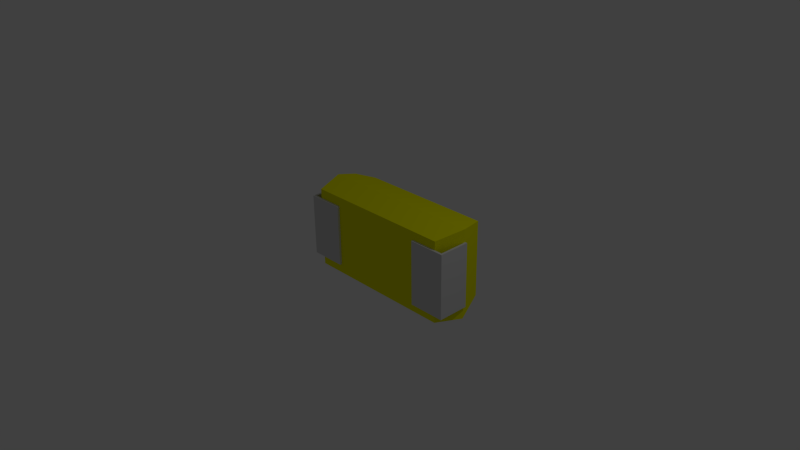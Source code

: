 # Source: 4u7F_35V_C.blend  (saved by Blender 2.69.0; exported with 4.5.12 LTS)
import bpy
from mathutils import Matrix  # noqa: F401  (used for matrix-valued properties, if any)

bpy.ops.wm.read_factory_settings(use_empty=True)
scene = bpy.context.scene
scene.name = 'Scene'

# ---- collections
col_collection_1 = bpy.data.collections.new('Collection 1'); scene.collection.children.link(col_collection_1)

# ---- materials (node trees are filled in below, after node groups)
mat_shape_007 = bpy.data.materials.new('Shape.007')
mat_shape_007.alpha_threshold = 0.0
mat_shape_007.use_transparent_shadow = False
mat_shape_007.diffuse_color = (0.6004, 0.04803, 0.04803, 1.0)
mat_shape_007.roughness = 0.5
mat_shape_007.line_color = (0.0, 0.0, 0.0, 1.0)
mat_shape_006 = bpy.data.materials.new('Shape.006')
mat_shape_006.alpha_threshold = 0.0
mat_shape_006.use_transparent_shadow = False
mat_shape_006.diffuse_color = (0.9, 0.7, 0.0, 1.0)
mat_shape_006.specular_color = (0.9, 0.7, 0.0)
mat_shape_006.roughness = 0.5
mat_shape_006.line_color = (0.0, 0.0, 0.0, 1.0)
mat_shape_005 = bpy.data.materials.new('Shape.005')
mat_shape_005.alpha_threshold = 0.0
mat_shape_005.use_transparent_shadow = False
mat_shape_005.diffuse_color = (0.9, 0.9, 0.0, 1.0)
mat_shape_005.specular_color = (0.9, 0.9, 0.0)
mat_shape_005.roughness = 0.5
mat_shape_005.line_color = (0.0, 0.0, 0.0, 1.0)
mat_shape_004 = bpy.data.materials.new('Shape.004')
mat_shape_004.alpha_threshold = 0.0
mat_shape_004.use_transparent_shadow = False
mat_shape_004.diffuse_color = (0.7, 0.7, 0.7, 1.0)
mat_shape_004.specular_color = (0.7, 0.7, 0.7)
mat_shape_004.roughness = 0.5
mat_shape_004.line_color = (0.0, 0.0, 0.0, 1.0)
mat_shape_003 = bpy.data.materials.new('Shape.003')
mat_shape_003.alpha_threshold = 0.0
mat_shape_003.use_transparent_shadow = False
mat_shape_003.diffuse_color = (0.7, 0.7, 0.7, 1.0)
mat_shape_003.specular_color = (0.7, 0.7, 0.7)
mat_shape_003.roughness = 0.5
mat_shape_003.line_color = (0.0, 0.0, 0.0, 1.0)
mat_shape_002 = bpy.data.materials.new('Shape.002')
mat_shape_002.alpha_threshold = 0.0
mat_shape_002.use_transparent_shadow = False
mat_shape_002.diffuse_color = (0.6004, 0.04803, 0.04803, 1.0)
mat_shape_002.roughness = 0.5
mat_shape_002.line_color = (0.0, 0.0, 0.0, 1.0)
mat_shape_001 = bpy.data.materials.new('Shape.001')
mat_shape_001.alpha_threshold = 0.0
mat_shape_001.use_transparent_shadow = False
mat_shape_001.diffuse_color = (0.6004, 0.04803, 0.04803, 1.0)
mat_shape_001.roughness = 0.5
mat_shape_001.line_color = (0.0, 0.0, 0.0, 1.0)
mat_shape = bpy.data.materials.new('Shape')
mat_shape.alpha_threshold = 0.0
mat_shape.use_transparent_shadow = False
mat_shape.diffuse_color = (0.6004, 0.04803, 0.04803, 1.0)
mat_shape.roughness = 0.5
mat_shape.line_color = (0.0, 0.0, 0.0, 1.0)

# ---- material node trees

# ---- world
world_world = bpy.data.worlds.new('World'); scene.world = world_world
world_world.color = (0.05088, 0.05088, 0.05088)
world_world.use_sun_shadow = False
world_world.sun_shadow_jitter_overblur = 0.0
world_world.cycles.sampling_method = 'MANUAL'
world_world.cycles.sample_map_resolution = 256

# ---- cameras
cam_camera = bpy.data.cameras.new('Camera')
cam_camera.clip_end = 100.0
cam_camera.lens = 35.0
cam_camera.sensor_width = 32.0
cam_camera.sensor_height = 18.0
cam_camera.ortho_scale = 7.314
cam_camera.dof.focus_distance = 0.0
cam_camera.dof.aperture_fstop = 128.0

# ---- lights
light_lamp = bpy.data.lights.new('Lamp', 'POINT')
light_lamp.transmission_factor = 0.0
light_lamp.cutoff_distance = 30.0
light_lamp.energy = 100.0
light_lamp.shadow_buffer_clip_start = 1.001
light_lamp.shadow_soft_size = 0.1
light_lamp.shadow_maximum_resolution = 0.006
light_lamp.use_absolute_resolution = True
light_lamp.cycles.use_multiple_importance_sampling = False

# ---- meshes
me_shapeindexedfaceset = bpy.data.meshes.new('ShapeIndexedFaceSet')
me_shapeindexedfaceset.from_pydata([(0.0, 0.0, 0.0), (0.5344, 0.5355, 0.8509), (0.7796, 0.5355, 0.851), (0.7796, -0.5355, 0.851), (0.5344, -0.5355, 0.8509)], [], [(1, 4, 3, 2)])
me_shapeindexedfaceset.materials.append(mat_shape_007)
me_shapeindexedfaceset.use_remesh_preserve_volume = False
me_shapeindexedfaceset.use_remesh_preserve_attributes = False
me_shapeindexedfaceset.use_mirror_vertex_groups = False
me_shapeindexedfaceset.update()
me_shapeindexedfaceset_007 = bpy.data.meshes.new('ShapeIndexedFaceSet.007')
me_shapeindexedfaceset_007.from_pydata([(0.0, 0.0, 0.0), (1.133, -0.5742, 0.6901), (1.133, 0.5742, 0.6901), (0.8982, -0.5355, 0.8511), (0.8982, 0.5355, 0.8511)], [], [(1, 2, 4, 3)])
me_shapeindexedfaceset_007.materials.append(mat_shape_006)
me_shapeindexedfaceset_007.use_remesh_preserve_volume = False
me_shapeindexedfaceset_007.use_remesh_preserve_attributes = False
me_shapeindexedfaceset_007.use_mirror_vertex_groups = False
me_shapeindexedfaceset_007.update()
me_shapeindexedfaceset_006 = bpy.data.meshes.new('ShapeIndexedFaceSet.006')
me_shapeindexedfaceset_006.from_pydata([(0.0, 0.0, 0.0), (-1.18, -0.63, 0.425), (-1.18, 0.63, 0.425), (1.18, 0.63, 0.425), (1.18, -0.63, 0.425), (-1.07, -0.567, 0.03), (-1.07, 0.567, 0.03), (1.07, 0.567, 0.03), (1.07, -0.567, 0.03), (-1.015, 0.5355, 0.85), (-1.015, -0.5355, 0.85), (1.133, -0.5742, 0.6901), (1.133, 0.5742, 0.6901), (0.8982, -0.5355, 0.8511), (0.8982, 0.5355, 0.8511), (0.5344, 0.5355, 0.8509), (0.7796, 0.5355, 0.851), (0.7796, -0.5355, 0.851), (0.5344, -0.5355, 0.8509)], [], [(1, 2, 6, 5), (1, 4, 11), (1, 11, 13), (1, 13, 17), (1, 17, 18), (1, 18, 10), (1, 5, 8, 4), (1, 10, 9, 2), (2, 3, 7, 6), (2, 9, 15), (2, 15, 16), (2, 16, 14), (2, 14, 12), (2, 12, 3), (3, 4, 8, 7), (3, 12, 11, 4), (5, 6, 7, 8), (9, 10, 18, 15), (13, 14, 16, 17)])
me_shapeindexedfaceset_006.materials.append(mat_shape_005)
me_shapeindexedfaceset_006.use_remesh_preserve_volume = False
me_shapeindexedfaceset_006.use_remesh_preserve_attributes = False
me_shapeindexedfaceset_006.use_mirror_vertex_groups = False
me_shapeindexedfaceset_006.update()
me_shapeindexedfaceset_005 = bpy.data.meshes.new('ShapeIndexedFaceSet.005')
me_shapeindexedfaceset_005.from_pydata([(0.0, 0.0, 0.0), (1.18, -0.435, 0.41), (1.18, 0.435, 0.41), (1.21, 0.435, 0.41), (1.21, -0.435, 0.41), (1.18, -0.435, 0.03), (1.18, 0.435, 0.03), (1.21, 0.435, 0.03), (1.21, -0.435, 0.03), (1.18, 0.435, 0.44), (1.18, -0.435, 0.44), (1.21, -0.435, 0.44), (1.21, 0.435, 0.44), (1.08, 0.435, 0.41), (1.08, -0.435, 0.41), (1.08, -0.435, 0.44), (1.08, 0.435, 0.44), (1.18, -0.435, 2.776e-17), (1.18, 0.435, 2.776e-17), (1.21, 0.435, 2.776e-17), (1.21, -0.435, 2.776e-17), (0.7, 0.435, 2.776e-17), (0.7, -0.435, 2.776e-17), (0.7, -0.435, 0.03), (0.7, 0.435, 0.03)], [], [(1, 2, 6, 5), (1, 4, 11, 10), (1, 5, 8, 4), (1, 10, 15, 14), (1, 14, 13, 2), (2, 3, 7, 6), (2, 9, 12, 3), (2, 13, 16, 9), (3, 4, 8, 7), (3, 12, 11, 4), (5, 6, 24, 23), (5, 17, 20, 8), (5, 23, 22, 17), (6, 7, 19, 18), (6, 18, 21, 24), (7, 8, 20, 19), (9, 10, 11, 12), (9, 16, 15, 10), (13, 14, 15, 16), (17, 18, 19, 20), (17, 22, 21, 18), (21, 22, 23, 24)])
me_shapeindexedfaceset_005.materials.append(mat_shape_004)
me_shapeindexedfaceset_005.use_remesh_preserve_volume = False
me_shapeindexedfaceset_005.use_remesh_preserve_attributes = False
me_shapeindexedfaceset_005.use_mirror_vertex_groups = False
me_shapeindexedfaceset_005.update()
me_shapeindexedfaceset_004 = bpy.data.meshes.new('ShapeIndexedFaceSet.004')
me_shapeindexedfaceset_004.from_pydata([(0.0, 0.0, 0.0), (-1.18, 0.45, 0.41), (-1.18, -0.45, 0.41), (-1.21, -0.45, 0.41), (-1.21, 0.45, 0.41), (-1.18, 0.45, 0.03), (-1.18, -0.45, 0.03), (-1.21, -0.45, 0.03), (-1.21, 0.45, 0.03), (-1.18, -0.45, 0.44), (-1.18, 0.45, 0.44), (-1.21, 0.45, 0.44), (-1.21, -0.45, 0.44), (-1.08, -0.45, 0.41), (-1.08, 0.45, 0.41), (-1.08, 0.45, 0.44), (-1.08, -0.45, 0.44), (-1.18, 0.45, 2.776e-17), (-1.18, -0.45, 2.776e-17), (-1.21, -0.45, 2.776e-17), (-1.21, 0.45, 2.776e-17), (-0.7, -0.45, 2.776e-17), (-0.7, 0.45, 2.776e-17), (-0.7, 0.45, 0.03), (-0.7, -0.45, 0.03)], [], [(1, 2, 6, 5), (1, 4, 11, 10), (1, 5, 8, 4), (1, 10, 15, 14), (1, 14, 13, 2), (2, 3, 7, 6), (2, 9, 12, 3), (2, 13, 16, 9), (3, 4, 8, 7), (3, 12, 11, 4), (5, 6, 24, 23), (5, 17, 20, 8), (5, 23, 22, 17), (6, 7, 19, 18), (6, 18, 21, 24), (7, 8, 20, 19), (9, 10, 11, 12), (9, 16, 15, 10), (13, 14, 15, 16), (17, 18, 19, 20), (17, 22, 21, 18), (21, 22, 23, 24)])
me_shapeindexedfaceset_004.materials.append(mat_shape_003)
me_shapeindexedfaceset_004.use_remesh_preserve_volume = False
me_shapeindexedfaceset_004.use_remesh_preserve_attributes = False
me_shapeindexedfaceset_004.use_mirror_vertex_groups = False
me_shapeindexedfaceset_004.update()
me_shapeindexedfaceset_003 = bpy.data.meshes.new('ShapeIndexedFaceSet.003')
me_shapeindexedfaceset_003.from_pydata([(0.0, 0.0, 0.0), (-0.5393, 0.2752, 0.8642), (-0.5588, 0.3336, 0.8642), (-0.6077, 0.3686, 0.8642), (-0.6733, 0.3794, 0.8642), (-0.7189, 0.3794, 0.8642), (-0.814, 0.3528, 0.8642), (-0.8529, 0.2752, 0.8642), (-0.8334, 0.2169, 0.8642), (-0.7845, 0.1818, 0.8642), (-0.7189, 0.171, 0.8642), (-0.6733, 0.171, 0.8642), (-0.5782, 0.1977, 0.8642), (-0.6699, 0.3314, 0.8642), (-0.6099, 0.3161, 0.8642), (-0.5873, 0.2752, 0.8642), (-0.6099, 0.2344, 0.8642), (-0.6699, 0.219, 0.8642), (-0.7223, 0.219, 0.8642), (-0.7823, 0.2344, 0.8642), (-0.8049, 0.2752, 0.8642), (-0.7823, 0.3161, 0.8642), (-0.7223, 0.3314, 0.8642), (-0.5393, 0.2752, 0.8162), (-0.5588, 0.3336, 0.8162), (-0.6077, 0.3686, 0.8162), (-0.6733, 0.3794, 0.8162), (-0.7189, 0.3794, 0.8162), (-0.814, 0.3528, 0.8162), (-0.8529, 0.2752, 0.8162), (-0.8334, 0.2169, 0.8162), (-0.7845, 0.1818, 0.8162), (-0.7189, 0.171, 0.8162), (-0.6733, 0.171, 0.8162), (-0.5782, 0.1977, 0.8162), (-0.6699, 0.3314, 0.8162), (-0.6099, 0.3161, 0.8162), (-0.5873, 0.2752, 0.8162), (-0.6099, 0.2344, 0.8162), (-0.6699, 0.219, 0.8162), (-0.7223, 0.219, 0.8162), (-0.7823, 0.2344, 0.8162), (-0.8049, 0.2752, 0.8162), (-0.7823, 0.3161, 0.8162), (-0.7223, 0.3314, 0.8162), (-0.8049, 0.00246, 0.8642), (-0.8022, 0.03704, 0.8642), (-0.7965, 0.05577, 0.8642), (-0.7907, 0.06561, 0.8642), (-0.7881, 0.07546, 0.8642), (-0.795, 0.09251, 0.8642), (-0.8121, 0.09947, 0.8642), (-0.8416, 0.07234, 0.8642), (-0.8529, 0.00102, 0.8642), (-0.8443, -0.05973, 0.8642), (-0.821, -0.09839, 0.8642), (-0.7909, -0.1171, 0.8642), (-0.7583, -0.1229, 0.8642), (-0.6858, -0.06862, 0.8642), (-0.6572, -0.1022, 0.8642), (-0.6229, -0.1123, 0.8642), (-0.5633, -0.0847, 0.8642), (-0.5393, -0.01339, 0.8642), (-0.5556, 0.05529, 0.8642), (-0.5926, 0.08554, 0.8642), (-0.6094, 0.07858, 0.8642), (-0.6166, 0.06201, 0.8642), (-0.6121, 0.04784, 0.8642), (-0.602, 0.03752, 0.8642), (-0.5919, 0.02071, 0.8642), (-0.5873, -0.01051, 0.8642), (-0.5972, -0.04989, 0.8642), (-0.6238, -0.06429, 0.8642), (-0.6505, -0.05133, 0.8642), (-0.6618, -0.02059, 0.8642), (-0.6618, -0.001382, 0.8642), (-0.6685, 0.01663, 0.8642), (-0.6858, 0.02359, 0.8642), (-0.7079, -0.001382, 0.8642), (-0.7232, -0.05565, 0.8642), (-0.7578, -0.07486, 0.8642), (-0.8049, 0.00246, 0.8162), (-0.8022, 0.03704, 0.8162), (-0.7965, 0.05577, 0.8162), (-0.7907, 0.06561, 0.8162), (-0.7881, 0.07546, 0.8162), (-0.795, 0.09251, 0.8162), (-0.8121, 0.09947, 0.8162), (-0.8416, 0.07234, 0.8162), (-0.8529, 0.00102, 0.8162), (-0.8443, -0.05973, 0.8162), (-0.821, -0.09839, 0.8162), (-0.7909, -0.1171, 0.8162), (-0.7583, -0.1229, 0.8162), (-0.6858, -0.06862, 0.8162), (-0.6572, -0.1022, 0.8162), (-0.6229, -0.1123, 0.8162), (-0.5633, -0.0847, 0.8162), (-0.5393, -0.01339, 0.8162), (-0.5556, 0.05529, 0.8162), (-0.5926, 0.08554, 0.8162), (-0.6094, 0.07858, 0.8162), (-0.6166, 0.06201, 0.8162), (-0.6121, 0.04784, 0.8162), (-0.602, 0.03752, 0.8162), (-0.5919, 0.02071, 0.8162), (-0.5873, -0.01051, 0.8162), (-0.5972, -0.04989, 0.8162), (-0.6238, -0.06429, 0.8162), (-0.6505, -0.05133, 0.8162), (-0.6618, -0.02059, 0.8162), (-0.6618, -0.001382, 0.8162), (-0.6685, 0.01663, 0.8162), (-0.6858, 0.02359, 0.8162), (-0.7079, -0.001382, 0.8162), (-0.7232, -0.05565, 0.8162), (-0.7578, -0.07486, 0.8162), (-0.571, -0.3909, 0.8642), (-0.552, -0.3827, 0.8642), (-0.547, -0.3592, 0.8642), (-0.547, -0.2141, 0.8642), (-0.6834, -0.2141, 0.8642), (-0.7026, -0.2209, 0.8642), (-0.7103, -0.2381, 0.8642), (-0.7002, -0.2655, 0.8642), (-0.6901, -0.3092, 0.8642), (-0.7064, -0.3481, 0.8642), (-0.7492, -0.363, 0.8642), (-0.7912, -0.3452, 0.8642), (-0.8049, -0.29, 0.8642), (-0.8013, -0.2542, 0.8642), (-0.7933, -0.235, 0.8642), (-0.7854, -0.2245, 0.8642), (-0.7818, -0.2127, 0.8642), (-0.7888, -0.1959, 0.8642), (-0.8054, -0.1887, 0.8642), (-0.8392, -0.218, 0.8642), (-0.8529, -0.2905, 0.8642), (-0.8457, -0.3421, 0.8642), (-0.8279, -0.3772, 0.8642), (-0.8027, -0.3978, 0.8642), (-0.7751, -0.4084, 0.8642), (-0.7487, -0.411, 0.8642), (-0.6723, -0.3822, 0.8642), (-0.6421, -0.3097, 0.8642), (-0.6502, -0.2622, 0.8642), (-0.595, -0.2622, 0.8642), (-0.595, -0.3592, 0.8642), (-0.571, -0.3909, 0.8162), (-0.552, -0.3827, 0.8162), (-0.547, -0.3592, 0.8162), (-0.547, -0.2141, 0.8162), (-0.6834, -0.2141, 0.8162), (-0.7026, -0.2209, 0.8162), (-0.7103, -0.2381, 0.8162), (-0.7002, -0.2655, 0.8162), (-0.6901, -0.3092, 0.8162), (-0.7064, -0.3481, 0.8162), (-0.7492, -0.363, 0.8162), (-0.7912, -0.3452, 0.8162), (-0.8049, -0.29, 0.8162), (-0.8013, -0.2542, 0.8162), (-0.7933, -0.235, 0.8162), (-0.7854, -0.2245, 0.8162), (-0.7818, -0.2127, 0.8162), (-0.7888, -0.1959, 0.8162), (-0.8054, -0.1887, 0.8162), (-0.8392, -0.218, 0.8162), (-0.8529, -0.2905, 0.8162), (-0.8457, -0.3421, 0.8162), (-0.8279, -0.3772, 0.8162), (-0.8027, -0.3978, 0.8162), (-0.7751, -0.4084, 0.8162), (-0.7487, -0.411, 0.8162), (-0.6723, -0.3822, 0.8162), (-0.6421, -0.3097, 0.8162), (-0.6502, -0.2622, 0.8162), (-0.595, -0.2622, 0.8162), (-0.595, -0.3592, 0.8162)], [], [(1, 2, 14, 15), (1, 12, 34, 23), (1, 15, 16, 12), (1, 23, 24, 2), (2, 3, 14), (2, 24, 25, 3), (3, 4, 13, 14), (3, 25, 26, 4), (4, 5, 22, 13), (4, 26, 27, 5), (5, 6, 21, 22), (5, 27, 28, 6), (6, 7, 20, 21), (6, 28, 29, 7), (7, 8, 19, 20), (7, 29, 30, 8), (8, 9, 19), (8, 30, 31, 9), (9, 10, 18, 19), (9, 31, 32, 10), (10, 11, 17, 18), (10, 32, 33, 11), (11, 12, 16, 17), (11, 33, 34, 12), (13, 22, 44, 35), (13, 35, 36, 14), (14, 36, 37, 15), (15, 37, 38, 16), (16, 38, 39, 17), (17, 39, 40, 18), (18, 40, 41, 19), (19, 41, 42, 20), (20, 42, 43, 21), (21, 43, 44, 22), (23, 34, 38, 37), (23, 37, 36, 24), (24, 36, 25), (25, 36, 35, 26), (26, 35, 44, 27), (27, 44, 43, 28), (28, 43, 42, 29), (29, 42, 41, 30), (30, 41, 31), (31, 41, 40, 32), (32, 40, 39, 33), (33, 39, 38, 34), (45, 46, 52, 53), (45, 53, 54), (45, 54, 55, 80), (45, 80, 116, 81), (45, 81, 82, 46), (46, 47, 52), (46, 82, 83, 47), (47, 48, 51, 52), (47, 83, 84, 48), (48, 49, 50, 51), (48, 84, 85, 49), (49, 85, 86, 50), (50, 86, 87, 51), (51, 87, 88, 52), (52, 88, 89, 53), (53, 89, 90, 54), (54, 90, 91, 55), (55, 56, 57, 80), (55, 91, 92, 56), (56, 92, 93, 57), (57, 58, 79, 80), (57, 93, 94, 58), (58, 59, 73, 74), (58, 74, 78, 79), (58, 94, 95, 59), (59, 60, 72, 73), (59, 95, 96, 60), (60, 61, 71, 72), (60, 96, 97, 61), (61, 62, 70, 71), (61, 97, 98, 62), (62, 63, 69, 70), (62, 98, 99, 63), (63, 64, 67, 68), (63, 68, 69), (63, 99, 100, 64), (64, 65, 66, 67), (64, 100, 101, 65), (65, 101, 102, 66), (66, 102, 103, 67), (67, 103, 104, 68), (68, 104, 105, 69), (69, 105, 106, 70), (70, 106, 107, 71), (71, 107, 108, 72), (72, 108, 109, 73), (73, 109, 110, 74), (74, 75, 78), (74, 110, 111, 75), (75, 76, 77, 78), (75, 111, 112, 76), (76, 112, 113, 77), (77, 113, 114, 78), (78, 114, 115, 79), (79, 115, 116, 80), (81, 89, 88, 82), (81, 90, 89), (81, 116, 91, 90), (82, 88, 83), (83, 88, 87, 84), (84, 87, 86, 85), (91, 116, 93, 92), (93, 116, 115, 94), (94, 110, 109, 95), (94, 115, 114, 110), (95, 109, 108, 96), (96, 108, 107, 97), (97, 107, 106, 98), (98, 106, 105, 99), (99, 104, 103, 100), (99, 105, 104), (100, 103, 102, 101), (110, 114, 111), (111, 114, 113, 112), (117, 118, 119, 147), (117, 147, 178, 148), (117, 148, 149, 118), (118, 149, 150, 119), (119, 120, 146, 147), (119, 150, 151, 120), (120, 121, 145, 146), (120, 151, 152, 121), (121, 122, 123), (121, 123, 124, 145), (121, 152, 153, 122), (122, 153, 154, 123), (123, 154, 155, 124), (124, 125, 144, 145), (124, 155, 156, 125), (125, 126, 143, 144), (125, 156, 157, 126), (126, 127, 142, 143), (126, 157, 158, 127), (127, 128, 140, 141), (127, 141, 142), (127, 158, 159, 128), (128, 129, 137, 138), (128, 138, 139, 140), (128, 159, 160, 129), (129, 130, 136, 137), (129, 160, 161, 130), (130, 131, 136), (130, 161, 162, 131), (131, 132, 135, 136), (131, 162, 163, 132), (132, 133, 134, 135), (132, 163, 164, 133), (133, 164, 165, 134), (134, 165, 166, 135), (135, 166, 167, 136), (136, 167, 168, 137), (137, 168, 169, 138), (138, 169, 170, 139), (139, 170, 171, 140), (140, 171, 172, 141), (141, 172, 173, 142), (142, 173, 174, 143), (143, 174, 175, 144), (144, 175, 176, 145), (145, 176, 177, 146), (146, 177, 178, 147), (148, 178, 150, 149), (150, 178, 177, 151), (151, 177, 176, 152), (152, 154, 153), (152, 176, 155, 154), (155, 176, 175, 156), (156, 175, 174, 157), (157, 174, 173, 158), (158, 172, 171, 159), (158, 173, 172), (159, 169, 168, 160), (159, 171, 170, 169), (160, 168, 167, 161), (161, 167, 162), (162, 167, 166, 163), (163, 166, 165, 164)])
me_shapeindexedfaceset_003.materials.append(mat_shape_002)
me_shapeindexedfaceset_003.use_remesh_preserve_volume = False
me_shapeindexedfaceset_003.use_remesh_preserve_attributes = False
me_shapeindexedfaceset_003.use_mirror_vertex_groups = False
me_shapeindexedfaceset_003.update()
me_shapeindexedfaceset_002 = bpy.data.meshes.new('ShapeIndexedFaceSet.002')
me_shapeindexedfaceset_002.from_pydata([(0.0, 0.0, 0.0), (0.03645, 0.2962, 0.8589), (0.01328, 0.2656, 0.8589), (0.01328, 0.2044, 0.8589), (0.03645, 0.1734, 0.8589), (0.05962, 0.2017, 0.8589), (0.07723, 0.2017, 0.8589), (0.1004, 0.1734, 0.8589), (0.1236, 0.2017, 0.8589), (0.3015, 0.2017, 0.8589), (0.3015, 0.2624, 0.8589), (0.1157, 0.374, 0.8589), (0.07723, 0.374, 0.8589), (0.07723, 0.248, 0.8589), (0.05962, 0.248, 0.8589), (0.05962, 0.2656, 0.8589), (0.1236, 0.248, 0.8589), (0.1236, 0.3175, 0.8589), (0.2357, 0.248, 0.8589), (0.03645, 0.2962, 0.8125), (0.01328, 0.2656, 0.8125), (0.01328, 0.2044, 0.8125), (0.03645, 0.1734, 0.8125), (0.05962, 0.2017, 0.8125), (0.07723, 0.2017, 0.8125), (0.1004, 0.1734, 0.8125), (0.1236, 0.2017, 0.8125), (0.3015, 0.2017, 0.8125), (0.3015, 0.2624, 0.8125), (0.1157, 0.374, 0.8125), (0.07723, 0.374, 0.8125), (0.07723, 0.248, 0.8125), (0.05962, 0.248, 0.8125), (0.05962, 0.2656, 0.8125), (0.1236, 0.248, 0.8125), (0.1236, 0.3175, 0.8125), (0.2357, 0.248, 0.8125), (0.2301, 0.07284, 0.8589), (0.2552, 0.04968, 0.8589), (0.2552, -0.05597, 0.8589), (0.05082, 0.01353, 0.8589), (0.03506, 0.01678, 0.8589), (0.01954, 0.009595, 0.8589), (0.01282, -0.006854, 0.8589), (0.01792, -0.02099, 0.8589), (0.03552, -0.03095, 0.8589), (0.2556, -0.1046, 0.8589), (0.3015, -0.1046, 0.8589), (0.3015, 0.09601, 0.8589), (0.2607, 0.09601, 0.8589), (0.2301, 0.07284, 0.8125), (0.2552, 0.04968, 0.8125), (0.2552, -0.05597, 0.8125), (0.05082, 0.01353, 0.8125), (0.03506, 0.01678, 0.8125), (0.01954, 0.009595, 0.8125), (0.01282, -0.006854, 0.8125), (0.01792, -0.02099, 0.8125), (0.03552, -0.03095, 0.8125), (0.2556, -0.1046, 0.8125), (0.3015, -0.1046, 0.8125), (0.3015, 0.09601, 0.8125), (0.2607, 0.09601, 0.8125), (0.2783, -0.3729, 0.8589), (0.2966, -0.365, 0.8589), (0.3015, -0.3423, 0.8589), (0.3015, -0.2024, 0.8589), (0.1699, -0.2024, 0.8589), (0.1514, -0.2089, 0.8589), (0.144, -0.2256, 0.8589), (0.1537, -0.252, 0.8589), (0.1634, -0.2941, 0.8589), (0.1477, -0.3317, 0.8589), (0.1064, -0.346, 0.8589), (0.06587, -0.3289, 0.8589), (0.05267, -0.2756, 0.8589), (0.05614, -0.2411, 0.8589), (0.06379, -0.2225, 0.8589), (0.07143, -0.2124, 0.8589), (0.07491, -0.201, 0.8589), (0.06819, -0.1848, 0.8589), (0.05221, -0.1778, 0.8589), (0.01954, -0.2061, 0.8589), (0.006332, -0.2761, 0.8589), (0.01328, -0.3259, 0.8589), (0.03043, -0.3597, 0.8589), (0.05475, -0.3796, 0.8589), (0.0814, -0.3898, 0.8589), (0.1069, -0.3924, 0.8589), (0.1806, -0.3646, 0.8589), (0.2097, -0.2946, 0.8589), (0.2019, -0.2487, 0.8589), (0.2552, -0.2487, 0.8589), (0.2552, -0.3423, 0.8589), (0.2783, -0.3729, 0.8125), (0.2966, -0.365, 0.8125), (0.3015, -0.3423, 0.8125), (0.3015, -0.2024, 0.8125), (0.1699, -0.2024, 0.8125), (0.1514, -0.2089, 0.8125), (0.144, -0.2256, 0.8125), (0.1537, -0.252, 0.8125), (0.1634, -0.2941, 0.8125), (0.1477, -0.3317, 0.8125), (0.1064, -0.346, 0.8125), (0.06587, -0.3289, 0.8125), (0.05267, -0.2756, 0.8125), (0.05614, -0.2411, 0.8125), (0.06379, -0.2225, 0.8125), (0.07143, -0.2124, 0.8125), (0.07491, -0.201, 0.8125), (0.06819, -0.1848, 0.8125), (0.05221, -0.1778, 0.8125), (0.01954, -0.2061, 0.8125), (0.006332, -0.2761, 0.8125), (0.01328, -0.3259, 0.8125), (0.03043, -0.3597, 0.8125), (0.05475, -0.3796, 0.8125), (0.0814, -0.3898, 0.8125), (0.1069, -0.3924, 0.8125), (0.1806, -0.3646, 0.8125), (0.2097, -0.2946, 0.8125), (0.2019, -0.2487, 0.8125), (0.2552, -0.2487, 0.8125), (0.2552, -0.3423, 0.8125)], [], [(1, 2, 14, 15), (1, 15, 33, 19), (1, 19, 20, 2), (2, 3, 5, 14), (2, 20, 21, 3), (3, 4, 5), (3, 21, 22, 4), (4, 22, 23, 5), (5, 6, 13, 14), (5, 23, 24, 6), (6, 7, 8), (6, 8, 16, 13), (6, 24, 25, 7), (7, 25, 26, 8), (8, 9, 18, 16), (8, 26, 27, 9), (9, 10, 18), (9, 27, 28, 10), (10, 11, 17, 18), (10, 28, 29, 11), (11, 12, 17), (11, 29, 30, 12), (12, 13, 16, 17), (12, 30, 31, 13), (13, 31, 32, 14), (14, 32, 33, 15), (16, 18, 36, 34), (16, 34, 35, 17), (17, 35, 36, 18), (19, 33, 32, 20), (20, 32, 23, 21), (21, 23, 22), (23, 32, 31, 24), (24, 26, 25), (24, 31, 34, 26), (26, 34, 36, 27), (27, 36, 28), (28, 36, 35, 29), (29, 35, 30), (30, 35, 34, 31), (37, 38, 48, 49), (37, 49, 62, 50), (37, 50, 51, 38), (38, 39, 47, 48), (38, 51, 52, 39), (39, 40, 45, 46), (39, 46, 47), (39, 52, 53, 40), (40, 41, 44, 45), (40, 53, 54, 41), (41, 42, 43, 44), (41, 54, 55, 42), (42, 55, 56, 43), (43, 56, 57, 44), (44, 57, 58, 45), (45, 58, 59, 46), (46, 59, 60, 47), (47, 60, 61, 48), (48, 61, 62, 49), (50, 62, 61, 51), (51, 61, 60, 52), (52, 59, 58, 53), (52, 60, 59), (53, 58, 57, 54), (54, 57, 56, 55), (63, 64, 65, 93), (63, 93, 124, 94), (63, 94, 95, 64), (64, 95, 96, 65), (65, 66, 92, 93), (65, 96, 97, 66), (66, 67, 91, 92), (66, 97, 98, 67), (67, 68, 69), (67, 69, 70, 91), (67, 98, 99, 68), (68, 99, 100, 69), (69, 100, 101, 70), (70, 71, 90, 91), (70, 101, 102, 71), (71, 72, 89, 90), (71, 102, 103, 72), (72, 73, 88, 89), (72, 103, 104, 73), (73, 74, 86, 87), (73, 87, 88), (73, 104, 105, 74), (74, 75, 83, 84), (74, 84, 85, 86), (74, 105, 106, 75), (75, 76, 82, 83), (75, 106, 107, 76), (76, 77, 82), (76, 107, 108, 77), (77, 78, 81, 82), (77, 108, 109, 78), (78, 79, 80, 81), (78, 109, 110, 79), (79, 110, 111, 80), (80, 111, 112, 81), (81, 112, 113, 82), (82, 113, 114, 83), (83, 114, 115, 84), (84, 115, 116, 85), (85, 116, 117, 86), (86, 117, 118, 87), (87, 118, 119, 88), (88, 119, 120, 89), (89, 120, 121, 90), (90, 121, 122, 91), (91, 122, 123, 92), (92, 123, 124, 93), (94, 124, 96, 95), (96, 124, 123, 97), (97, 123, 122, 98), (98, 100, 99), (98, 122, 101, 100), (101, 122, 121, 102), (102, 121, 120, 103), (103, 120, 119, 104), (104, 118, 117, 105), (104, 119, 118), (105, 115, 114, 106), (105, 117, 116, 115), (106, 114, 113, 107), (107, 113, 108), (108, 113, 112, 109), (109, 112, 111, 110)])
me_shapeindexedfaceset_002.materials.append(mat_shape_001)
me_shapeindexedfaceset_002.use_remesh_preserve_volume = False
me_shapeindexedfaceset_002.use_remesh_preserve_attributes = False
me_shapeindexedfaceset_002.use_mirror_vertex_groups = False
me_shapeindexedfaceset_002.update()
me_shapeindexedfaceset_001 = bpy.data.meshes.new('ShapeIndexedFaceSet.001')
me_shapeindexedfaceset_001.from_pydata([(0.0, 0.0, 0.0), (-0.3567, 0.3011, 0.8523), (-0.3542, 0.3346, 0.8523), (-0.3486, 0.3526, 0.8523), (-0.343, 0.3622, 0.8523), (-0.3405, 0.3717, 0.8523), (-0.3472, 0.3881, 0.8523), (-0.3637, 0.3949, 0.8523), (-0.3922, 0.3687, 0.8523), (-0.4031, 0.2998, 0.8523), (-0.3948, 0.2411, 0.8523), (-0.3722, 0.2037, 0.8523), (-0.3432, 0.1856, 0.8523), (-0.3117, 0.18, 0.8523), (-0.2416, 0.2325, 0.8523), (-0.214, 0.2, 0.8523), (-0.1808, 0.1902, 0.8523), (-0.1233, 0.2169, 0.8523), (-0.1001, 0.2858, 0.8523), (-0.1159, 0.3522, 0.8523), (-0.1516, 0.3814, 0.8523), (-0.1679, 0.3747, 0.8523), (-0.1748, 0.3587, 0.8523), (-0.1704, 0.345, 0.8523), (-0.1607, 0.335, 0.8523), (-0.1509, 0.3188, 0.8523), (-0.1465, 0.2886, 0.8523), (-0.156, 0.2506, 0.8523), (-0.1818, 0.2366, 0.8523), (-0.2075, 0.2492, 0.8523), (-0.2184, 0.2789, 0.8523), (-0.2184, 0.2974, 0.8523), (-0.2249, 0.3148, 0.8523), (-0.2416, 0.3216, 0.8523), (-0.263, 0.2974, 0.8523), (-0.2778, 0.245, 0.8523), (-0.3112, 0.2264, 0.8523), (-0.3567, 0.3011, 0.8059), (-0.3542, 0.3346, 0.8059), (-0.3486, 0.3526, 0.8059), (-0.343, 0.3622, 0.8059), (-0.3405, 0.3717, 0.8059), (-0.3472, 0.3881, 0.8059), (-0.3637, 0.3949, 0.8059), (-0.3922, 0.3687, 0.8059), (-0.4031, 0.2998, 0.8059), (-0.3948, 0.2411, 0.8059), (-0.3722, 0.2037, 0.8059), (-0.3432, 0.1856, 0.8059), (-0.3117, 0.18, 0.8059), (-0.2416, 0.2325, 0.8059), (-0.214, 0.2, 0.8059), (-0.1808, 0.1902, 0.8059), (-0.1233, 0.2169, 0.8059), (-0.1001, 0.2858, 0.8059), (-0.1159, 0.3522, 0.8059), (-0.1516, 0.3814, 0.8059), (-0.1679, 0.3747, 0.8059), (-0.1748, 0.3587, 0.8059), (-0.1704, 0.345, 0.8059), (-0.1607, 0.335, 0.8059), (-0.1509, 0.3188, 0.8059), (-0.1465, 0.2886, 0.8059), (-0.156, 0.2506, 0.8059), (-0.1818, 0.2366, 0.8059), (-0.2075, 0.2492, 0.8059), (-0.2184, 0.2789, 0.8059), (-0.2184, 0.2974, 0.8059), (-0.2249, 0.3148, 0.8059), (-0.2416, 0.3216, 0.8059), (-0.263, 0.2974, 0.8059), (-0.2778, 0.245, 0.8059), (-0.3112, 0.2264, 0.8059), (-0.1307, -0.07887, 0.8523), (-0.1124, -0.07099, 0.8523), (-0.1075, -0.04825, 0.8523), (-0.1075, 0.09188, 0.8523), (-0.2393, 0.09188, 0.8523), (-0.2579, 0.08538, 0.8523), (-0.2653, 0.06868, 0.8523), (-0.2556, 0.04223, 0.8523), (-0.2458, 6.56e-06, 0.8523), (-0.2616, -0.03758, 0.8523), (-0.3029, -0.05196, 0.8523), (-0.3435, -0.03479, 0.8523), (-0.3567, 0.01857, 0.8523), (-0.3532, 0.05313, 0.8523), (-0.3456, 0.07169, 0.8523), (-0.3379, 0.0819, 0.8523), (-0.3344, 0.09327, 0.8523), (-0.3412, 0.1095, 0.8523), (-0.3572, 0.1165, 0.8523), (-0.3899, 0.08817, 0.8523), (-0.4031, 0.0181, 0.8523), (-0.3961, -0.03178, 0.8523), (-0.379, -0.06565, 0.8523), (-0.3546, -0.0856, 0.8523), (-0.3279, -0.09581, 0.8523), (-0.3024, -0.09836, 0.8523), (-0.2286, -0.07052, 0.8523), (-0.1994, -0.0004574, 0.8523), (-0.2073, 0.04548, 0.8523), (-0.1539, 0.04548, 0.8523), (-0.1539, -0.04825, 0.8523), (-0.1307, -0.07887, 0.8059), (-0.1124, -0.07099, 0.8059), (-0.1075, -0.04825, 0.8059), (-0.1075, 0.09188, 0.8059), (-0.2393, 0.09188, 0.8059), (-0.2579, 0.08538, 0.8059), (-0.2653, 0.06868, 0.8059), (-0.2556, 0.04223, 0.8059), (-0.2458, 6.56e-06, 0.8059), (-0.2616, -0.03758, 0.8059), (-0.3029, -0.05196, 0.8059), (-0.3435, -0.03479, 0.8059), (-0.3567, 0.01857, 0.8059), (-0.3532, 0.05313, 0.8059), (-0.3456, 0.07169, 0.8059), (-0.3379, 0.0819, 0.8059), (-0.3344, 0.09327, 0.8059), (-0.3412, 0.1095, 0.8059), (-0.3572, 0.1165, 0.8059), (-0.3899, 0.08817, 0.8059), (-0.4031, 0.0181, 0.8059), (-0.3961, -0.03178, 0.8059), (-0.379, -0.06565, 0.8059), (-0.3546, -0.0856, 0.8059), (-0.3279, -0.09581, 0.8059), (-0.3024, -0.09836, 0.8059), (-0.2286, -0.07052, 0.8059), (-0.1994, -0.0004574, 0.8059), (-0.2073, 0.04548, 0.8059), (-0.1539, 0.04548, 0.8059), (-0.1539, -0.04825, 0.8059), (-0.1488, -0.2682, 0.8523), (-0.1256, -0.2376, 0.8523), (-0.1256, -0.168, 0.8523), (-0.1305, -0.1452, 0.8523), (-0.1488, -0.1373, 0.8523), (-0.172, -0.168, 0.8523), (-0.172, -0.1749, 0.8523), (-0.3497, -0.1749, 0.8523), (-0.3497, -0.168, 0.8523), (-0.3729, -0.1373, 0.8523), (-0.3961, -0.168, 0.8523), (-0.3961, -0.2376, 0.8523), (-0.3729, -0.2682, 0.8523), (-0.3497, -0.2376, 0.8523), (-0.3497, -0.2213, 0.8523), (-0.2996, -0.2213, 0.8523), (-0.276, -0.2492, 0.8523), (-0.3145, -0.2916, 0.8523), (-0.3961, -0.329, 0.8523), (-0.3961, -0.38, 0.8523), (-0.3729, -0.4106, 0.8523), (-0.3497, -0.38, 0.8523), (-0.3497, -0.3652, 0.8523), (-0.243, -0.2867, 0.8523), (-0.172, -0.3684, 0.8523), (-0.1488, -0.3972, 0.8523), (-0.1256, -0.3666, 0.8523), (-0.1256, -0.3202, 0.8523), (-0.1493, -0.2895, 0.8523), (-0.1702, -0.3039, 0.8523), (-0.2412, -0.2213, 0.8523), (-0.172, -0.2213, 0.8523), (-0.172, -0.2376, 0.8523), (-0.1488, -0.2682, 0.8059), (-0.1256, -0.2376, 0.8059), (-0.1256, -0.168, 0.8059), (-0.1305, -0.1452, 0.8059), (-0.1488, -0.1373, 0.8059), (-0.172, -0.168, 0.8059), (-0.172, -0.1749, 0.8059), (-0.3497, -0.1749, 0.8059), (-0.3497, -0.168, 0.8059), (-0.3729, -0.1373, 0.8059), (-0.3961, -0.168, 0.8059), (-0.3961, -0.2376, 0.8059), (-0.3729, -0.2682, 0.8059), (-0.3497, -0.2376, 0.8059), (-0.3497, -0.2213, 0.8059), (-0.2996, -0.2213, 0.8059), (-0.276, -0.2492, 0.8059), (-0.3145, -0.2916, 0.8059), (-0.3961, -0.329, 0.8059), (-0.3961, -0.38, 0.8059), (-0.3729, -0.4106, 0.8059), (-0.3497, -0.38, 0.8059), (-0.3497, -0.3652, 0.8059), (-0.243, -0.2867, 0.8059), (-0.172, -0.3684, 0.8059), (-0.1488, -0.3972, 0.8059), (-0.1256, -0.3666, 0.8059), (-0.1256, -0.3202, 0.8059), (-0.1493, -0.2895, 0.8059), (-0.1702, -0.3039, 0.8059), (-0.2412, -0.2213, 0.8059), (-0.172, -0.2213, 0.8059), (-0.172, -0.2376, 0.8059)], [], [(1, 2, 8, 9), (1, 9, 10), (1, 10, 11, 36), (1, 36, 72, 37), (1, 37, 38, 2), (2, 3, 8), (2, 38, 39, 3), (3, 4, 7, 8), (3, 39, 40, 4), (4, 5, 6, 7), (4, 40, 41, 5), (5, 41, 42, 6), (6, 42, 43, 7), (7, 43, 44, 8), (8, 44, 45, 9), (9, 45, 46, 10), (10, 46, 47, 11), (11, 12, 13, 36), (11, 47, 48, 12), (12, 48, 49, 13), (13, 14, 35, 36), (13, 49, 50, 14), (14, 15, 29, 30), (14, 30, 34, 35), (14, 50, 51, 15), (15, 16, 28, 29), (15, 51, 52, 16), (16, 17, 27, 28), (16, 52, 53, 17), (17, 18, 26, 27), (17, 53, 54, 18), (18, 19, 25, 26), (18, 54, 55, 19), (19, 20, 23, 24), (19, 24, 25), (19, 55, 56, 20), (20, 21, 22, 23), (20, 56, 57, 21), (21, 57, 58, 22), (22, 58, 59, 23), (23, 59, 60, 24), (24, 60, 61, 25), (25, 61, 62, 26), (26, 62, 63, 27), (27, 63, 64, 28), (28, 64, 65, 29), (29, 65, 66, 30), (30, 31, 34), (30, 66, 67, 31), (31, 32, 33, 34), (31, 67, 68, 32), (32, 68, 69, 33), (33, 69, 70, 34), (34, 70, 71, 35), (35, 71, 72, 36), (37, 45, 44, 38), (37, 46, 45), (37, 72, 47, 46), (38, 44, 39), (39, 44, 43, 40), (40, 43, 42, 41), (47, 72, 49, 48), (49, 72, 71, 50), (50, 66, 65, 51), (50, 71, 70, 66), (51, 65, 64, 52), (52, 64, 63, 53), (53, 63, 62, 54), (54, 62, 61, 55), (55, 60, 59, 56), (55, 61, 60), (56, 59, 58, 57), (66, 70, 67), (67, 70, 69, 68), (73, 74, 75, 103), (73, 103, 134, 104), (73, 104, 105, 74), (74, 105, 106, 75), (75, 76, 102, 103), (75, 106, 107, 76), (76, 77, 101, 102), (76, 107, 108, 77), (77, 78, 79), (77, 79, 80, 101), (77, 108, 109, 78), (78, 109, 110, 79), (79, 110, 111, 80), (80, 81, 100, 101), (80, 111, 112, 81), (81, 82, 99, 100), (81, 112, 113, 82), (82, 83, 98, 99), (82, 113, 114, 83), (83, 84, 96, 97), (83, 97, 98), (83, 114, 115, 84), (84, 85, 93, 94), (84, 94, 95, 96), (84, 115, 116, 85), (85, 86, 92, 93), (85, 116, 117, 86), (86, 87, 92), (86, 117, 118, 87), (87, 88, 91, 92), (87, 118, 119, 88), (88, 89, 90, 91), (88, 119, 120, 89), (89, 120, 121, 90), (90, 121, 122, 91), (91, 122, 123, 92), (92, 123, 124, 93), (93, 124, 125, 94), (94, 125, 126, 95), (95, 126, 127, 96), (96, 127, 128, 97), (97, 128, 129, 98), (98, 129, 130, 99), (99, 130, 131, 100), (100, 131, 132, 101), (101, 132, 133, 102), (102, 133, 134, 103), (104, 134, 106, 105), (106, 134, 133, 107), (107, 133, 132, 108), (108, 110, 109), (108, 132, 111, 110), (111, 132, 131, 112), (112, 131, 130, 113), (113, 130, 129, 114), (114, 128, 127, 115), (114, 129, 128), (115, 125, 124, 116), (115, 127, 126, 125), (116, 124, 123, 117), (117, 123, 118), (118, 123, 122, 119), (119, 122, 121, 120), (135, 136, 166, 167), (135, 167, 200, 168), (135, 168, 169, 136), (136, 137, 141, 166), (136, 169, 170, 137), (137, 138, 139, 140), (137, 140, 141), (137, 170, 171, 138), (138, 171, 172, 139), (139, 172, 173, 140), (140, 173, 174, 141), (141, 142, 150, 165), (141, 165, 166), (141, 174, 175, 142), (142, 143, 144, 145), (142, 145, 146, 149), (142, 149, 150), (142, 175, 176, 143), (143, 176, 177, 144), (144, 177, 178, 145), (145, 178, 179, 146), (146, 147, 148, 149), (146, 179, 180, 147), (147, 180, 181, 148), (148, 181, 182, 149), (149, 182, 183, 150), (150, 151, 165), (150, 183, 184, 151), (151, 152, 157, 158), (151, 158, 164, 165), (151, 184, 185, 152), (152, 153, 157), (152, 185, 186, 153), (153, 154, 156, 157), (153, 186, 187, 154), (154, 155, 156), (154, 187, 188, 155), (155, 188, 189, 156), (156, 189, 190, 157), (157, 190, 191, 158), (158, 159, 164), (158, 191, 192, 159), (159, 160, 161), (159, 161, 162, 164), (159, 192, 193, 160), (160, 193, 194, 161), (161, 194, 195, 162), (162, 163, 164), (162, 195, 196, 163), (163, 196, 197, 164), (164, 197, 198, 165), (165, 198, 199, 166), (166, 199, 200, 167), (168, 200, 199, 169), (169, 199, 174, 170), (170, 173, 172, 171), (170, 174, 173), (174, 198, 183, 175), (174, 199, 198), (175, 178, 177, 176), (175, 182, 179, 178), (175, 183, 182), (179, 182, 181, 180), (183, 198, 184), (184, 191, 190, 185), (184, 198, 197, 191), (185, 190, 186), (186, 190, 189, 187), (187, 189, 188), (191, 197, 192), (192, 194, 193), (192, 197, 195, 194), (195, 197, 196)])
me_shapeindexedfaceset_001.materials.append(mat_shape)
me_shapeindexedfaceset_001.use_remesh_preserve_volume = False
me_shapeindexedfaceset_001.use_remesh_preserve_attributes = False
me_shapeindexedfaceset_001.use_mirror_vertex_groups = False
me_shapeindexedfaceset_001.update()

# ---- objects
ob_shapeindexedfaceset_007 = bpy.data.objects.new('ShapeIndexedFaceSet.007', me_shapeindexedfaceset)
ob_shapeindexedfaceset_006 = bpy.data.objects.new('ShapeIndexedFaceSet.006', me_shapeindexedfaceset_007)
ob_shapeindexedfaceset_005 = bpy.data.objects.new('ShapeIndexedFaceSet.005', me_shapeindexedfaceset_006)
ob_shapeindexedfaceset_004 = bpy.data.objects.new('ShapeIndexedFaceSet.004', me_shapeindexedfaceset_005)
ob_shapeindexedfaceset_003 = bpy.data.objects.new('ShapeIndexedFaceSet.003', me_shapeindexedfaceset_004)
ob_shapeindexedfaceset_002 = bpy.data.objects.new('ShapeIndexedFaceSet.002', me_shapeindexedfaceset_003)
ob_shapeindexedfaceset_001 = bpy.data.objects.new('ShapeIndexedFaceSet.001', me_shapeindexedfaceset_002)
ob_shapeindexedfaceset = bpy.data.objects.new('ShapeIndexedFaceSet', me_shapeindexedfaceset_001)
ob_lamp = bpy.data.objects.new('Lamp', light_lamp)
ob_camera = bpy.data.objects.new('Camera', cam_camera)

# ---- transforms, parenting, visibility, modifiers, constraints
ob_shapeindexedfaceset_007.location = (0.0, 0.0, 0.0)
ob_shapeindexedfaceset_007.rotation_euler = (1.571, -0.0, 3.142)
ob_shapeindexedfaceset_007.lineart.crease_threshold = 0.0
ob_shapeindexedfaceset_006.location = (0.0, 0.0, 0.0)
ob_shapeindexedfaceset_006.rotation_euler = (1.571, -0.0, 3.142)
ob_shapeindexedfaceset_006.lineart.crease_threshold = 0.0
ob_shapeindexedfaceset_005.location = (0.0, 0.0, 0.0)
ob_shapeindexedfaceset_005.rotation_euler = (1.571, -0.0, 3.142)
ob_shapeindexedfaceset_005.lineart.crease_threshold = 0.0
ob_shapeindexedfaceset_004.location = (0.0, 0.0, 0.0)
ob_shapeindexedfaceset_004.rotation_euler = (1.571, -0.0, 3.142)
ob_shapeindexedfaceset_004.lineart.crease_threshold = 0.0
ob_shapeindexedfaceset_003.location = (0.0, 0.0, 0.0)
ob_shapeindexedfaceset_003.rotation_euler = (1.571, -0.0, 3.142)
ob_shapeindexedfaceset_003.lineart.crease_threshold = 0.0
ob_shapeindexedfaceset_002.location = (0.0, 0.0, 0.0)
ob_shapeindexedfaceset_002.rotation_euler = (1.571, -0.0, 3.142)
ob_shapeindexedfaceset_002.lineart.crease_threshold = 0.0
ob_shapeindexedfaceset_001.location = (0.0, 0.0, 0.0)
ob_shapeindexedfaceset_001.rotation_euler = (1.571, -0.0, 3.142)
ob_shapeindexedfaceset_001.lineart.crease_threshold = 0.0
ob_shapeindexedfaceset.location = (0.0, 0.0, 0.0)
ob_shapeindexedfaceset.rotation_euler = (1.571, -0.0, 3.142)
ob_shapeindexedfaceset.lineart.crease_threshold = 0.0
ob_lamp.location = (4.076, 1.005, 5.904)
ob_lamp.rotation_euler = (0.6503, 0.05522, 1.866)
ob_lamp.lock_rotations_4d = False
ob_lamp.empty_display_type = 'ARROWS'
ob_lamp.color = (0.0, 0.0, 0.0, 0.0)
ob_lamp.lineart.crease_threshold = 0.0
ob_camera.location = (7.481, -6.508, 5.344)
ob_camera.rotation_euler = (1.109, 0.01082, 0.8149)
ob_camera.lock_rotations_4d = False
ob_camera.empty_display_type = 'ARROWS'
ob_camera.color = (0.0, 0.0, 0.0, 0.0)
ob_camera.display_type = 'WIRE'
ob_camera.lineart.crease_threshold = 0.0

# ---- collection membership
col_collection_1.objects.link(ob_shapeindexedfaceset_007)
col_collection_1.objects.link(ob_shapeindexedfaceset_006)
col_collection_1.objects.link(ob_shapeindexedfaceset_005)
col_collection_1.objects.link(ob_shapeindexedfaceset_004)
col_collection_1.objects.link(ob_shapeindexedfaceset_003)
col_collection_1.objects.link(ob_shapeindexedfaceset_002)
col_collection_1.objects.link(ob_shapeindexedfaceset_001)
col_collection_1.objects.link(ob_shapeindexedfaceset)
col_collection_1.objects.link(ob_lamp)
col_collection_1.objects.link(ob_camera)

# ---- scene / render settings (as saved in the file)
scene.camera = ob_camera
scene.frame_start = 1; scene.frame_end = 250; scene.frame_set(1)
scene.render.engine = 'BLENDER_EEVEE_NEXT'
scene.render.image_settings.compression = 90
scene.render.resolution_percentage = 50
scene.render.dither_intensity = 0.0
scene.cycles.use_denoising = False
scene.cycles.samples = 10
scene.cycles.sampling_pattern = 'TABULATED_SOBOL'
scene.cycles.light_sampling_threshold = 0.0
scene.cycles.use_adaptive_sampling = False
scene.cycles.use_light_tree = False
scene.cycles.blur_glossy = 0.0
scene.cycles.volume_bounces = 1
scene.cycles.pixel_filter_type = 'GAUSSIAN'
scene.cycles.sample_clamp_indirect = 0.0
scene.view_settings.view_transform = 'Standard'
bpy.context.view_layer.update()
